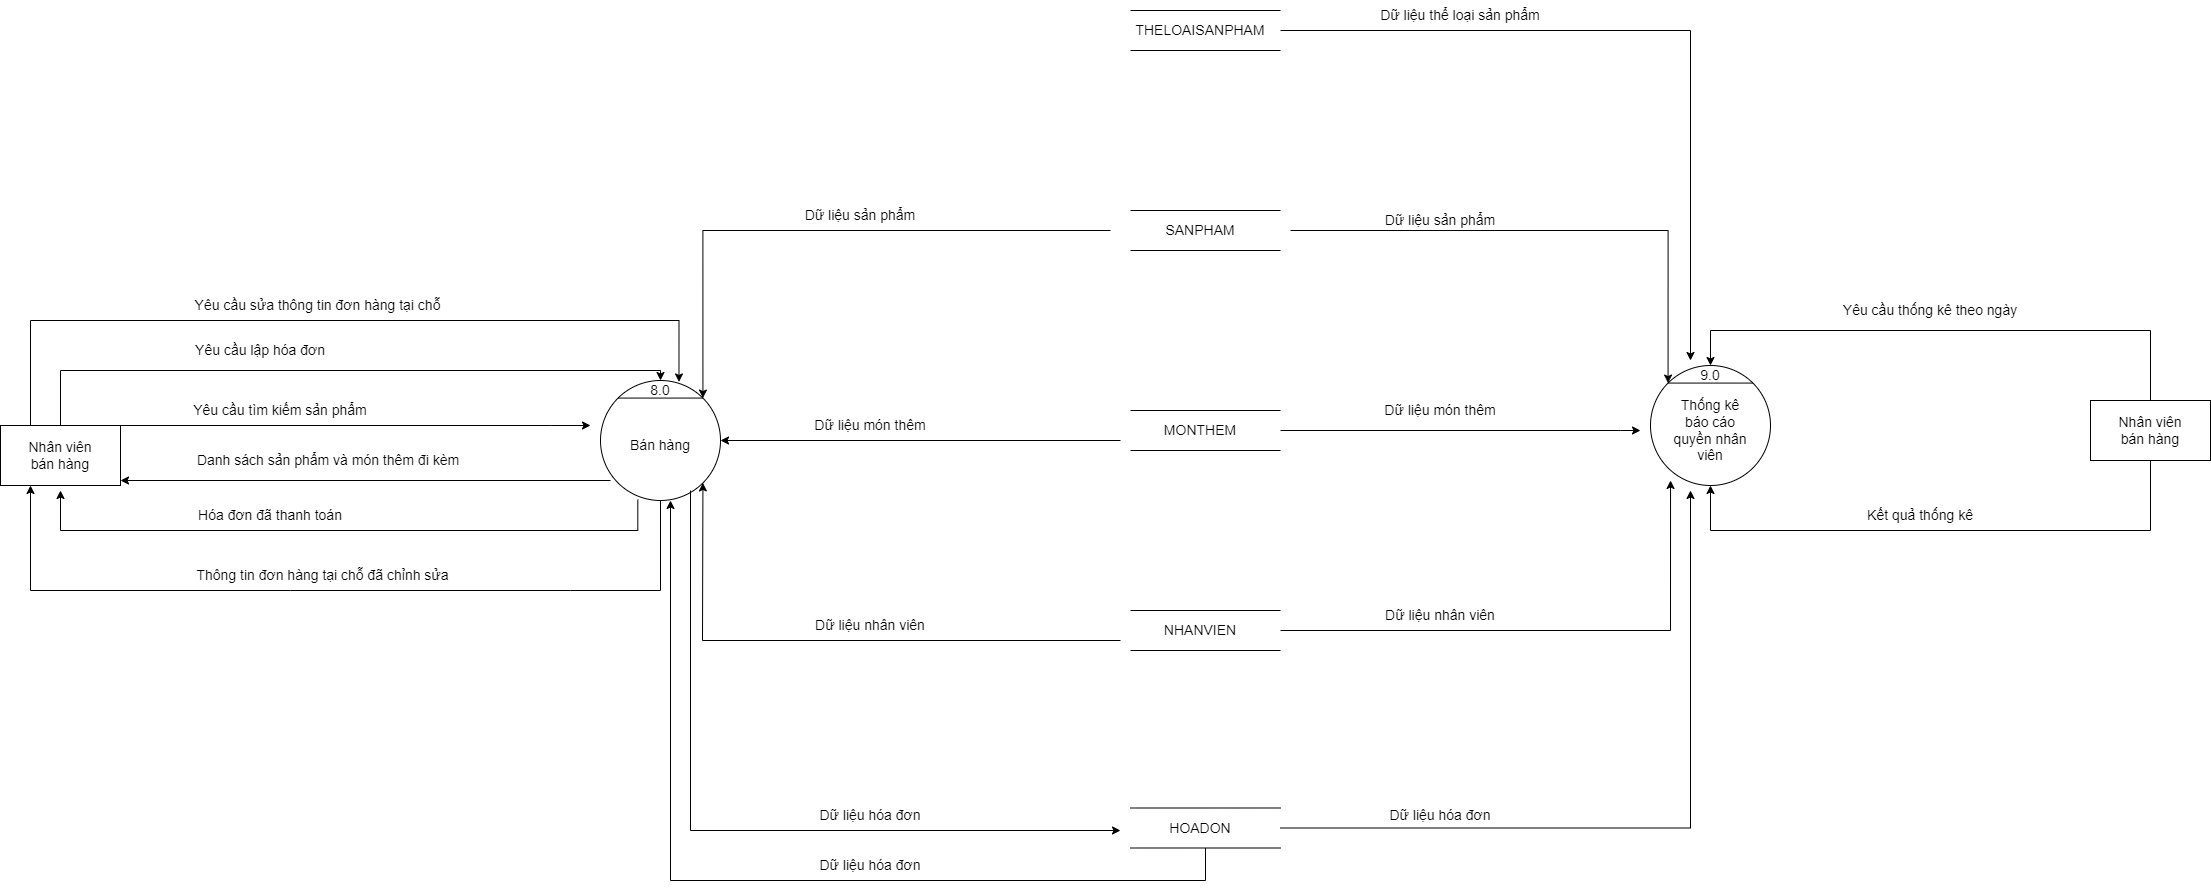

The diagram above was exported from draw.io. Its source (the exported page's mxGraphModel, read from the mxfile embedded in the PNG):
<mxGraphModel dx="1888" dy="641" grid="1" gridSize="10" guides="1" tooltips="1" connect="1" arrows="1" fold="1" page="1" pageScale="1" pageWidth="850" pageHeight="1100" math="0" shadow="0">
  <root>
    <mxCell id="0" />
    <mxCell id="1" parent="0" />
    <mxCell id="uqbeTQRd9YUAxxsg4UgO-1" value="" style="ellipse;whiteSpace=wrap;html=1;aspect=fixed;" parent="1" vertex="1">
      <mxGeometry x="970" y="405" width="120" height="120" as="geometry" />
    </mxCell>
    <mxCell id="uqbeTQRd9YUAxxsg4UgO-2" value="" style="endArrow=none;html=1;rounded=0;exitX=0;exitY=0;exitDx=0;exitDy=0;entryX=1;entryY=0;entryDx=0;entryDy=0;" parent="1" source="uqbeTQRd9YUAxxsg4UgO-1" target="uqbeTQRd9YUAxxsg4UgO-1" edge="1">
      <mxGeometry width="50" height="50" relative="1" as="geometry">
        <mxPoint x="1310" y="685" as="sourcePoint" />
        <mxPoint x="1360" y="635" as="targetPoint" />
      </mxGeometry>
    </mxCell>
    <mxCell id="uqbeTQRd9YUAxxsg4UgO-3" value="&lt;span style=&quot;font-size: 14px&quot;&gt;Thống kê báo cáo quyền nhân viên&lt;/span&gt;" style="text;html=1;strokeColor=none;fillColor=none;align=center;verticalAlign=middle;whiteSpace=wrap;rounded=0;" parent="1" vertex="1">
      <mxGeometry x="990" y="455" width="80" height="30" as="geometry" />
    </mxCell>
    <mxCell id="uqbeTQRd9YUAxxsg4UgO-4" value="9.0" style="text;html=1;strokeColor=none;fillColor=none;align=center;verticalAlign=middle;whiteSpace=wrap;rounded=0;fontSize=14;" parent="1" vertex="1">
      <mxGeometry x="1015" y="405" width="30" height="20" as="geometry" />
    </mxCell>
    <mxCell id="uqbeTQRd9YUAxxsg4UgO-5" value="" style="shape=partialRectangle;whiteSpace=wrap;html=1;left=0;right=0;fillColor=none;fontSize=14;" parent="1" vertex="1">
      <mxGeometry x="450" y="50" width="150" height="40" as="geometry" />
    </mxCell>
    <mxCell id="uqbeTQRd9YUAxxsg4UgO-6" value="THELOAISANPHAM" style="text;html=1;strokeColor=none;fillColor=none;align=center;verticalAlign=middle;whiteSpace=wrap;rounded=0;fontSize=14;" parent="1" vertex="1">
      <mxGeometry x="490" y="55" width="60" height="30" as="geometry" />
    </mxCell>
    <mxCell id="uqbeTQRd9YUAxxsg4UgO-7" value="" style="shape=partialRectangle;whiteSpace=wrap;html=1;left=0;right=0;fillColor=none;fontSize=14;" parent="1" vertex="1">
      <mxGeometry x="450" y="250" width="150" height="40" as="geometry" />
    </mxCell>
    <mxCell id="uqbeTQRd9YUAxxsg4UgO-8" value="SANPHAM" style="text;html=1;strokeColor=none;fillColor=none;align=center;verticalAlign=middle;whiteSpace=wrap;rounded=0;fontSize=14;" parent="1" vertex="1">
      <mxGeometry x="490" y="255" width="60" height="30" as="geometry" />
    </mxCell>
    <mxCell id="uqbeTQRd9YUAxxsg4UgO-9" value="" style="shape=partialRectangle;whiteSpace=wrap;html=1;left=0;right=0;fillColor=none;fontSize=14;" parent="1" vertex="1">
      <mxGeometry x="450" y="450" width="150" height="40" as="geometry" />
    </mxCell>
    <mxCell id="uqbeTQRd9YUAxxsg4UgO-10" value="MONTHEM" style="text;html=1;strokeColor=none;fillColor=none;align=center;verticalAlign=middle;whiteSpace=wrap;rounded=0;fontSize=14;" parent="1" vertex="1">
      <mxGeometry x="490" y="455" width="60" height="30" as="geometry" />
    </mxCell>
    <mxCell id="uqbeTQRd9YUAxxsg4UgO-11" value="" style="shape=partialRectangle;whiteSpace=wrap;html=1;left=0;right=0;fillColor=none;fontSize=14;" parent="1" vertex="1">
      <mxGeometry x="450" y="650" width="150" height="40" as="geometry" />
    </mxCell>
    <mxCell id="uqbeTQRd9YUAxxsg4UgO-12" value="NHANVIEN" style="text;html=1;strokeColor=none;fillColor=none;align=center;verticalAlign=middle;whiteSpace=wrap;rounded=0;fontSize=14;" parent="1" vertex="1">
      <mxGeometry x="490" y="655" width="60" height="30" as="geometry" />
    </mxCell>
    <mxCell id="uqbeTQRd9YUAxxsg4UgO-13" value="" style="shape=partialRectangle;whiteSpace=wrap;html=1;left=0;right=0;fillColor=none;fontSize=14;" parent="1" vertex="1">
      <mxGeometry x="450" y="847.5" width="150" height="40" as="geometry" />
    </mxCell>
    <mxCell id="uqbeTQRd9YUAxxsg4UgO-14" value="HOADON" style="text;html=1;strokeColor=none;fillColor=none;align=center;verticalAlign=middle;whiteSpace=wrap;rounded=0;fontSize=14;" parent="1" vertex="1">
      <mxGeometry x="490" y="852.5" width="60" height="30" as="geometry" />
    </mxCell>
    <mxCell id="uqbeTQRd9YUAxxsg4UgO-15" value="" style="rounded=0;whiteSpace=wrap;html=1;fontSize=14;" parent="1" vertex="1">
      <mxGeometry x="1410" y="440" width="120" height="60" as="geometry" />
    </mxCell>
    <mxCell id="uqbeTQRd9YUAxxsg4UgO-16" value="&lt;span style=&quot;font-size: 14px&quot;&gt;Nhân viên bán hàng&lt;/span&gt;" style="text;html=1;strokeColor=none;fillColor=none;align=center;verticalAlign=middle;whiteSpace=wrap;rounded=0;" parent="1" vertex="1">
      <mxGeometry x="1430" y="460" width="80" height="20" as="geometry" />
    </mxCell>
    <mxCell id="uqbeTQRd9YUAxxsg4UgO-17" value="" style="edgeStyle=segmentEdgeStyle;endArrow=classic;html=1;rounded=0;fontSize=14;exitX=1;exitY=0.5;exitDx=0;exitDy=0;" parent="1" source="uqbeTQRd9YUAxxsg4UgO-5" edge="1">
      <mxGeometry width="50" height="50" relative="1" as="geometry">
        <mxPoint x="620" y="70" as="sourcePoint" />
        <mxPoint x="1010" y="400" as="targetPoint" />
        <Array as="points">
          <mxPoint x="1010" y="70" />
        </Array>
      </mxGeometry>
    </mxCell>
    <mxCell id="uqbeTQRd9YUAxxsg4UgO-18" value="Dữ liệu thể loại sản phẩm" style="text;html=1;strokeColor=none;fillColor=none;align=center;verticalAlign=middle;whiteSpace=wrap;rounded=0;fontSize=14;" parent="1" vertex="1">
      <mxGeometry x="690" y="40" width="180" height="30" as="geometry" />
    </mxCell>
    <mxCell id="uqbeTQRd9YUAxxsg4UgO-19" value="" style="edgeStyle=segmentEdgeStyle;endArrow=classic;html=1;rounded=0;fontSize=14;entryX=0;entryY=0;entryDx=0;entryDy=0;" parent="1" target="uqbeTQRd9YUAxxsg4UgO-1" edge="1">
      <mxGeometry width="50" height="50" relative="1" as="geometry">
        <mxPoint x="610" y="270" as="sourcePoint" />
        <mxPoint x="500" y="390" as="targetPoint" />
      </mxGeometry>
    </mxCell>
    <mxCell id="uqbeTQRd9YUAxxsg4UgO-20" value="Dữ liệu sản phẩm" style="text;html=1;strokeColor=none;fillColor=none;align=center;verticalAlign=middle;whiteSpace=wrap;rounded=0;fontSize=14;" parent="1" vertex="1">
      <mxGeometry x="670" y="245" width="180" height="30" as="geometry" />
    </mxCell>
    <mxCell id="uqbeTQRd9YUAxxsg4UgO-21" value="" style="edgeStyle=segmentEdgeStyle;endArrow=classic;html=1;rounded=0;fontSize=14;exitX=1;exitY=0.5;exitDx=0;exitDy=0;" parent="1" source="uqbeTQRd9YUAxxsg4UgO-9" edge="1">
      <mxGeometry width="50" height="50" relative="1" as="geometry">
        <mxPoint x="600" y="480" as="sourcePoint" />
        <mxPoint x="960" y="470" as="targetPoint" />
        <Array as="points">
          <mxPoint x="940" y="470" />
          <mxPoint x="940" y="470" />
        </Array>
      </mxGeometry>
    </mxCell>
    <mxCell id="uqbeTQRd9YUAxxsg4UgO-22" value="Dữ liệu món thêm" style="text;html=1;strokeColor=none;fillColor=none;align=center;verticalAlign=middle;whiteSpace=wrap;rounded=0;fontSize=14;" parent="1" vertex="1">
      <mxGeometry x="670" y="435" width="180" height="30" as="geometry" />
    </mxCell>
    <mxCell id="uqbeTQRd9YUAxxsg4UgO-23" value="" style="edgeStyle=segmentEdgeStyle;endArrow=classic;html=1;rounded=0;fontSize=14;entryX=0.167;entryY=0.958;entryDx=0;entryDy=0;entryPerimeter=0;exitX=1;exitY=0.5;exitDx=0;exitDy=0;" parent="1" source="uqbeTQRd9YUAxxsg4UgO-11" target="uqbeTQRd9YUAxxsg4UgO-1" edge="1">
      <mxGeometry width="50" height="50" relative="1" as="geometry">
        <mxPoint x="450" y="770" as="sourcePoint" />
        <mxPoint x="500" y="720" as="targetPoint" />
      </mxGeometry>
    </mxCell>
    <mxCell id="uqbeTQRd9YUAxxsg4UgO-24" value="Dữ liệu nhân viên" style="text;html=1;strokeColor=none;fillColor=none;align=center;verticalAlign=middle;whiteSpace=wrap;rounded=0;fontSize=14;" parent="1" vertex="1">
      <mxGeometry x="670" y="640" width="180" height="30" as="geometry" />
    </mxCell>
    <mxCell id="uqbeTQRd9YUAxxsg4UgO-25" value="" style="edgeStyle=segmentEdgeStyle;endArrow=classic;html=1;rounded=0;fontSize=14;exitX=1;exitY=0.5;exitDx=0;exitDy=0;" parent="1" source="uqbeTQRd9YUAxxsg4UgO-13" edge="1">
      <mxGeometry width="50" height="50" relative="1" as="geometry">
        <mxPoint x="620" y="870" as="sourcePoint" />
        <mxPoint x="1010" y="530" as="targetPoint" />
      </mxGeometry>
    </mxCell>
    <mxCell id="uqbeTQRd9YUAxxsg4UgO-26" value="Dữ liệu hóa đơn" style="text;html=1;strokeColor=none;fillColor=none;align=center;verticalAlign=middle;whiteSpace=wrap;rounded=0;fontSize=14;" parent="1" vertex="1">
      <mxGeometry x="680" y="840" width="160" height="30" as="geometry" />
    </mxCell>
    <mxCell id="uqbeTQRd9YUAxxsg4UgO-27" value="" style="edgeStyle=segmentEdgeStyle;endArrow=classic;html=1;rounded=0;fontSize=14;exitX=0.5;exitY=0;exitDx=0;exitDy=0;entryX=0.5;entryY=0;entryDx=0;entryDy=0;" parent="1" source="uqbeTQRd9YUAxxsg4UgO-15" target="uqbeTQRd9YUAxxsg4UgO-4" edge="1">
      <mxGeometry width="50" height="50" relative="1" as="geometry">
        <mxPoint x="1050" y="510" as="sourcePoint" />
        <mxPoint x="1100" y="460" as="targetPoint" />
        <Array as="points">
          <mxPoint x="1470" y="370" />
          <mxPoint x="1030" y="370" />
        </Array>
      </mxGeometry>
    </mxCell>
    <mxCell id="uqbeTQRd9YUAxxsg4UgO-28" value="Yêu cầu thống kê theo ngày" style="text;html=1;strokeColor=none;fillColor=none;align=center;verticalAlign=middle;whiteSpace=wrap;rounded=0;fontSize=14;" parent="1" vertex="1">
      <mxGeometry x="1120" y="335" width="260" height="30" as="geometry" />
    </mxCell>
    <mxCell id="uqbeTQRd9YUAxxsg4UgO-29" value="" style="edgeStyle=segmentEdgeStyle;endArrow=classic;html=1;rounded=0;fontSize=14;exitX=0.5;exitY=1;exitDx=0;exitDy=0;entryX=0.5;entryY=1;entryDx=0;entryDy=0;" parent="1" source="uqbeTQRd9YUAxxsg4UgO-15" target="uqbeTQRd9YUAxxsg4UgO-1" edge="1">
      <mxGeometry width="50" height="50" relative="1" as="geometry">
        <mxPoint x="1050" y="500" as="sourcePoint" />
        <mxPoint x="1100" y="450" as="targetPoint" />
        <Array as="points">
          <mxPoint x="1470" y="570" />
          <mxPoint x="1030" y="570" />
        </Array>
      </mxGeometry>
    </mxCell>
    <mxCell id="uqbeTQRd9YUAxxsg4UgO-30" value="Kết quả thống kê" style="text;html=1;strokeColor=none;fillColor=none;align=center;verticalAlign=middle;whiteSpace=wrap;rounded=0;fontSize=14;" parent="1" vertex="1">
      <mxGeometry x="1150" y="540" width="180" height="30" as="geometry" />
    </mxCell>
    <mxCell id="uqbeTQRd9YUAxxsg4UgO-31" value="" style="rounded=0;whiteSpace=wrap;html=1;fontSize=14;" parent="1" vertex="1">
      <mxGeometry x="-680" y="465" width="120" height="60" as="geometry" />
    </mxCell>
    <mxCell id="uqbeTQRd9YUAxxsg4UgO-32" value="&lt;span style=&quot;font-size: 14px&quot;&gt;Nhân viên bán hàng&lt;/span&gt;" style="text;html=1;strokeColor=none;fillColor=none;align=center;verticalAlign=middle;whiteSpace=wrap;rounded=0;" parent="1" vertex="1">
      <mxGeometry x="-660" y="485" width="80" height="20" as="geometry" />
    </mxCell>
    <mxCell id="uqbeTQRd9YUAxxsg4UgO-33" value="" style="ellipse;whiteSpace=wrap;html=1;aspect=fixed;" parent="1" vertex="1">
      <mxGeometry x="-80" y="420" width="120" height="120" as="geometry" />
    </mxCell>
    <mxCell id="uqbeTQRd9YUAxxsg4UgO-34" value="" style="endArrow=none;html=1;rounded=0;exitX=0;exitY=0;exitDx=0;exitDy=0;entryX=1;entryY=0;entryDx=0;entryDy=0;" parent="1" source="uqbeTQRd9YUAxxsg4UgO-33" target="uqbeTQRd9YUAxxsg4UgO-33" edge="1">
      <mxGeometry width="50" height="50" relative="1" as="geometry">
        <mxPoint x="260" y="700" as="sourcePoint" />
        <mxPoint x="310" y="650" as="targetPoint" />
      </mxGeometry>
    </mxCell>
    <mxCell id="uqbeTQRd9YUAxxsg4UgO-35" value="&lt;span style=&quot;font-size: 14px&quot;&gt;Bán hàng&lt;/span&gt;" style="text;html=1;strokeColor=none;fillColor=none;align=center;verticalAlign=middle;whiteSpace=wrap;rounded=0;" parent="1" vertex="1">
      <mxGeometry x="-60" y="470" width="80" height="30" as="geometry" />
    </mxCell>
    <mxCell id="uqbeTQRd9YUAxxsg4UgO-36" value="8.0" style="text;html=1;strokeColor=none;fillColor=none;align=center;verticalAlign=middle;whiteSpace=wrap;rounded=0;fontSize=14;" parent="1" vertex="1">
      <mxGeometry x="-35" y="420" width="30" height="20" as="geometry" />
    </mxCell>
    <mxCell id="uqbeTQRd9YUAxxsg4UgO-37" value="" style="edgeStyle=segmentEdgeStyle;endArrow=classic;html=1;rounded=0;fontSize=14;exitX=1;exitY=0;exitDx=0;exitDy=0;" parent="1" source="uqbeTQRd9YUAxxsg4UgO-31" edge="1">
      <mxGeometry width="50" height="50" relative="1" as="geometry">
        <mxPoint x="-150" y="550" as="sourcePoint" />
        <mxPoint x="-90" y="465" as="targetPoint" />
        <Array as="points">
          <mxPoint x="-130" y="465" />
          <mxPoint x="-130" y="465" />
        </Array>
      </mxGeometry>
    </mxCell>
    <mxCell id="uqbeTQRd9YUAxxsg4UgO-38" value="Yêu cầu tìm kiếm sản phẩm" style="text;html=1;strokeColor=none;fillColor=none;align=center;verticalAlign=middle;whiteSpace=wrap;rounded=0;fontSize=14;" parent="1" vertex="1">
      <mxGeometry x="-500" y="435" width="200" height="30" as="geometry" />
    </mxCell>
    <mxCell id="uqbeTQRd9YUAxxsg4UgO-39" value="" style="endArrow=classic;html=1;rounded=0;fontSize=14;" parent="1" edge="1">
      <mxGeometry width="50" height="50" relative="1" as="geometry">
        <mxPoint x="-70" y="520" as="sourcePoint" />
        <mxPoint x="-560" y="520" as="targetPoint" />
      </mxGeometry>
    </mxCell>
    <mxCell id="uqbeTQRd9YUAxxsg4UgO-40" value="Danh sách sản phẩm và món thêm đi kèm" style="text;html=1;strokeColor=none;fillColor=none;align=center;verticalAlign=middle;whiteSpace=wrap;rounded=0;fontSize=14;" parent="1" vertex="1">
      <mxGeometry x="-517.5" y="485" width="330" height="30" as="geometry" />
    </mxCell>
    <mxCell id="uqbeTQRd9YUAxxsg4UgO-42" value="" style="edgeStyle=segmentEdgeStyle;endArrow=classic;html=1;rounded=0;fontSize=14;exitX=0.5;exitY=0;exitDx=0;exitDy=0;entryX=0.5;entryY=0;entryDx=0;entryDy=0;" parent="1" source="uqbeTQRd9YUAxxsg4UgO-31" target="uqbeTQRd9YUAxxsg4UgO-36" edge="1">
      <mxGeometry width="50" height="50" relative="1" as="geometry">
        <mxPoint x="-300" y="480" as="sourcePoint" />
        <mxPoint x="-250" y="430" as="targetPoint" />
        <Array as="points">
          <mxPoint x="-620" y="410" />
          <mxPoint x="-20" y="410" />
        </Array>
      </mxGeometry>
    </mxCell>
    <mxCell id="uqbeTQRd9YUAxxsg4UgO-43" value="Yêu cầu lập hóa đơn" style="text;html=1;strokeColor=none;fillColor=none;align=center;verticalAlign=middle;whiteSpace=wrap;rounded=0;fontSize=14;" parent="1" vertex="1">
      <mxGeometry x="-510" y="375" width="180" height="30" as="geometry" />
    </mxCell>
    <mxCell id="uqbeTQRd9YUAxxsg4UgO-44" style="edgeStyle=orthogonalEdgeStyle;rounded=0;orthogonalLoop=1;jettySize=auto;html=1;exitX=0.5;exitY=1;exitDx=0;exitDy=0;fontSize=14;" parent="1" source="uqbeTQRd9YUAxxsg4UgO-43" target="uqbeTQRd9YUAxxsg4UgO-43" edge="1">
      <mxGeometry relative="1" as="geometry" />
    </mxCell>
    <mxCell id="uqbeTQRd9YUAxxsg4UgO-45" value="" style="edgeStyle=segmentEdgeStyle;endArrow=classic;html=1;rounded=0;fontSize=14;exitX=0.311;exitY=0.993;exitDx=0;exitDy=0;exitPerimeter=0;" parent="1" source="uqbeTQRd9YUAxxsg4UgO-33" edge="1">
      <mxGeometry width="50" height="50" relative="1" as="geometry">
        <mxPoint x="-300" y="480" as="sourcePoint" />
        <mxPoint x="-620" y="530" as="targetPoint" />
        <Array as="points">
          <mxPoint x="-43" y="570" />
          <mxPoint x="-620" y="570" />
        </Array>
      </mxGeometry>
    </mxCell>
    <mxCell id="uqbeTQRd9YUAxxsg4UgO-46" value="Hóa đơn đã thanh toán" style="text;html=1;strokeColor=none;fillColor=none;align=center;verticalAlign=middle;whiteSpace=wrap;rounded=0;fontSize=14;" parent="1" vertex="1">
      <mxGeometry x="-500" y="540" width="180" height="30" as="geometry" />
    </mxCell>
    <mxCell id="uqbeTQRd9YUAxxsg4UgO-47" value="" style="edgeStyle=segmentEdgeStyle;endArrow=classic;html=1;rounded=0;fontSize=14;entryX=1;entryY=0;entryDx=0;entryDy=0;" parent="1" target="uqbeTQRd9YUAxxsg4UgO-33" edge="1">
      <mxGeometry width="50" height="50" relative="1" as="geometry">
        <mxPoint x="430" y="270" as="sourcePoint" />
        <mxPoint x="997.5735931288077" y="432.5735931288075" as="targetPoint" />
      </mxGeometry>
    </mxCell>
    <mxCell id="uqbeTQRd9YUAxxsg4UgO-48" value="Dữ liệu sản phẩm" style="text;html=1;strokeColor=none;fillColor=none;align=center;verticalAlign=middle;whiteSpace=wrap;rounded=0;fontSize=14;" parent="1" vertex="1">
      <mxGeometry x="90" y="240" width="180" height="30" as="geometry" />
    </mxCell>
    <mxCell id="uqbeTQRd9YUAxxsg4UgO-49" value="" style="edgeStyle=segmentEdgeStyle;endArrow=classic;html=1;rounded=0;fontSize=14;entryX=1;entryY=0.5;entryDx=0;entryDy=0;" parent="1" target="uqbeTQRd9YUAxxsg4UgO-33" edge="1">
      <mxGeometry width="50" height="50" relative="1" as="geometry">
        <mxPoint x="440" y="480" as="sourcePoint" />
        <mxPoint x="32.42640687119274" y="447.5735931288075" as="targetPoint" />
        <Array as="points">
          <mxPoint x="440" y="480" />
        </Array>
      </mxGeometry>
    </mxCell>
    <mxCell id="uqbeTQRd9YUAxxsg4UgO-50" value="Dữ liệu món thêm" style="text;html=1;strokeColor=none;fillColor=none;align=center;verticalAlign=middle;whiteSpace=wrap;rounded=0;fontSize=14;" parent="1" vertex="1">
      <mxGeometry x="100" y="450" width="180" height="30" as="geometry" />
    </mxCell>
    <mxCell id="uqbeTQRd9YUAxxsg4UgO-51" value="" style="endArrow=classic;html=1;rounded=0;fontSize=14;entryX=1;entryY=1;entryDx=0;entryDy=0;" parent="1" target="uqbeTQRd9YUAxxsg4UgO-33" edge="1">
      <mxGeometry width="50" height="50" relative="1" as="geometry">
        <mxPoint x="440" y="680" as="sourcePoint" />
        <mxPoint x="10" y="680" as="targetPoint" />
        <Array as="points">
          <mxPoint x="22" y="680" />
        </Array>
      </mxGeometry>
    </mxCell>
    <mxCell id="uqbeTQRd9YUAxxsg4UgO-52" value="Dữ liệu nhân viên" style="text;html=1;strokeColor=none;fillColor=none;align=center;verticalAlign=middle;whiteSpace=wrap;rounded=0;fontSize=14;" parent="1" vertex="1">
      <mxGeometry x="100" y="650" width="180" height="30" as="geometry" />
    </mxCell>
    <mxCell id="uqbeTQRd9YUAxxsg4UgO-54" value="" style="edgeStyle=segmentEdgeStyle;endArrow=classic;html=1;rounded=0;fontSize=14;exitX=0.75;exitY=0.917;exitDx=0;exitDy=0;exitPerimeter=0;" parent="1" source="uqbeTQRd9YUAxxsg4UgO-33" edge="1">
      <mxGeometry width="50" height="50" relative="1" as="geometry">
        <mxPoint x="1" y="540" as="sourcePoint" />
        <mxPoint x="440" y="870" as="targetPoint" />
        <Array as="points">
          <mxPoint x="10" y="870" />
        </Array>
      </mxGeometry>
    </mxCell>
    <mxCell id="uqbeTQRd9YUAxxsg4UgO-55" value="Dữ liệu hóa đơn" style="text;html=1;strokeColor=none;fillColor=none;align=center;verticalAlign=middle;whiteSpace=wrap;rounded=0;fontSize=14;" parent="1" vertex="1">
      <mxGeometry x="100" y="840" width="180" height="30" as="geometry" />
    </mxCell>
    <mxCell id="uqbeTQRd9YUAxxsg4UgO-56" value="" style="edgeStyle=segmentEdgeStyle;endArrow=classic;html=1;rounded=0;fontSize=14;exitX=0.5;exitY=1;exitDx=0;exitDy=0;" parent="1" source="uqbeTQRd9YUAxxsg4UgO-13" edge="1">
      <mxGeometry width="50" height="50" relative="1" as="geometry">
        <mxPoint x="10" y="600" as="sourcePoint" />
        <mxPoint x="-10" y="540" as="targetPoint" />
        <Array as="points">
          <mxPoint x="525" y="920" />
          <mxPoint x="-10" y="920" />
        </Array>
      </mxGeometry>
    </mxCell>
    <mxCell id="uqbeTQRd9YUAxxsg4UgO-57" value="Dữ liệu hóa đơn" style="text;html=1;strokeColor=none;fillColor=none;align=center;verticalAlign=middle;whiteSpace=wrap;rounded=0;fontSize=14;" parent="1" vertex="1">
      <mxGeometry x="100" y="890" width="180" height="30" as="geometry" />
    </mxCell>
    <mxCell id="uqbeTQRd9YUAxxsg4UgO-58" value="" style="edgeStyle=segmentEdgeStyle;endArrow=classic;html=1;rounded=0;fontSize=14;exitX=0.25;exitY=0;exitDx=0;exitDy=0;entryX=0.654;entryY=0.012;entryDx=0;entryDy=0;entryPerimeter=0;" parent="1" source="uqbeTQRd9YUAxxsg4UgO-31" target="uqbeTQRd9YUAxxsg4UgO-33" edge="1">
      <mxGeometry width="50" height="50" relative="1" as="geometry">
        <mxPoint x="10" y="600" as="sourcePoint" />
        <mxPoint x="60" y="550" as="targetPoint" />
        <Array as="points">
          <mxPoint x="-650" y="360" />
          <mxPoint x="-2" y="360" />
        </Array>
      </mxGeometry>
    </mxCell>
    <mxCell id="uqbeTQRd9YUAxxsg4UgO-59" value="Yêu cầu sửa thông tin đơn hàng tại chỗ" style="text;html=1;strokeColor=none;fillColor=none;align=center;verticalAlign=middle;whiteSpace=wrap;rounded=0;fontSize=14;" parent="1" vertex="1">
      <mxGeometry x="-500" y="330" width="275" height="30" as="geometry" />
    </mxCell>
    <mxCell id="uqbeTQRd9YUAxxsg4UgO-60" value="" style="endArrow=classic;html=1;rounded=0;fontSize=14;exitX=0.5;exitY=1;exitDx=0;exitDy=0;entryX=0.25;entryY=1;entryDx=0;entryDy=0;" parent="1" source="uqbeTQRd9YUAxxsg4UgO-33" target="uqbeTQRd9YUAxxsg4UgO-31" edge="1">
      <mxGeometry width="50" height="50" relative="1" as="geometry">
        <mxPoint x="10" y="550" as="sourcePoint" />
        <mxPoint x="60" y="500" as="targetPoint" />
        <Array as="points">
          <mxPoint x="-20" y="630" />
          <mxPoint x="-110" y="630" />
          <mxPoint x="-390" y="630" />
          <mxPoint x="-650" y="630" />
        </Array>
      </mxGeometry>
    </mxCell>
    <mxCell id="uqbeTQRd9YUAxxsg4UgO-61" value="Thông tin đơn hàng tại chỗ đã chỉnh sửa" style="text;html=1;strokeColor=none;fillColor=none;align=center;verticalAlign=middle;whiteSpace=wrap;rounded=0;fontSize=14;" parent="1" vertex="1">
      <mxGeometry x="-490" y="600" width="265" height="30" as="geometry" />
    </mxCell>
  </root>
</mxGraphModel>